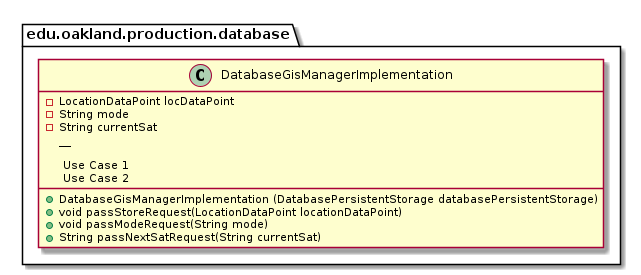

The diagram above was rendered by PlantUML. Its source (embedded in the PNG):
@startuml DatabaseGisManagerImplementation

package edu.oakland.production.database {
    class DatabaseGisManagerImplementation {
    	- LocationDataPoint locDataPoint
    	- String mode
    	- String currentSat
          __
        + DatabaseGisManagerImplementation (DatabasePersistentStorage databasePersistentStorage)
        
        .. Use Case 1 ..
        + void passStoreRequest(LocationDataPoint locationDataPoint)
        .. Use Case 2 ..
        + void passModeRequest(String mode)
        + String passNextSatRequest(String currentSat)
    }
}

@enduml